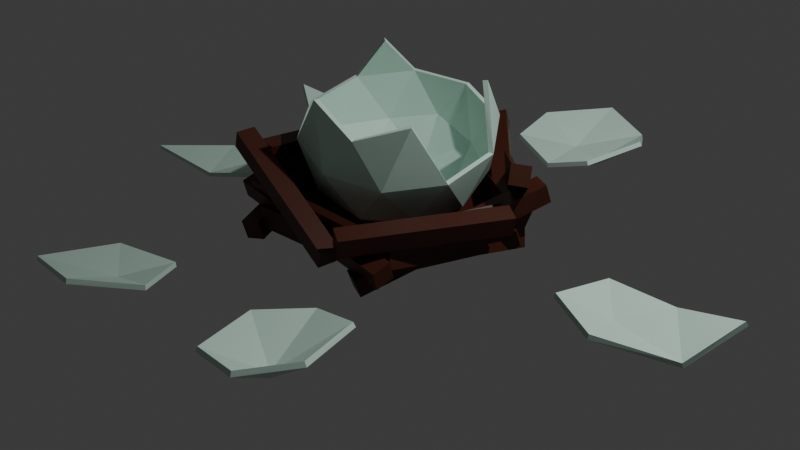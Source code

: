 # Source: EggNestHatched.blend  (saved by Blender 5.1.29; exported with 4.5.12 LTS)
import bpy
from mathutils import Matrix  # noqa: F401  (used for matrix-valued properties, if any)

bpy.ops.wm.read_factory_settings(use_empty=True)
scene = bpy.context.scene
scene.name = 'Egg'

# ---- collections
col_collection = bpy.data.collections.new('Collection'); scene.collection.children.link(col_collection)

# ---- materials (node trees are filled in below, after node groups)
mat_egg = bpy.data.materials.new('Egg')
mat_nest = bpy.data.materials.new('Nest')

# ---- material node trees
mat_egg.use_nodes = True; mat_egg.node_tree.nodes.clear()
_N = mat_egg.node_tree.nodes; _L = mat_egg.node_tree.links
n0 = _N.new('ShaderNodeBsdfPrincipled'); n0.name = 'Principled BSDF'; n0.location = (-200, 100)
n0.inputs[0].default_value = (0.5974, 0.8, 0.7041, 1.0)
n1 = _N.new('ShaderNodeOutputMaterial'); n1.name = 'Material Output'; n1.location = (200, 100)
_L.new(n0.outputs[0], n1.inputs[0])
n1.is_active_output = True
mat_nest.use_nodes = True; mat_nest.node_tree.nodes.clear()
_N = mat_nest.node_tree.nodes; _L = mat_nest.node_tree.links
n0 = _N.new('ShaderNodeBsdfPrincipled'); n0.name = 'Principled BSDF'; n0.location = (-200, 100)
n0.inputs[0].default_value = (0.0612, 0.01121, 0.003267, 1.0)
n1 = _N.new('ShaderNodeOutputMaterial'); n1.name = 'Material Output'; n1.location = (200, 100)
_L.new(n0.outputs[0], n1.inputs[0])
n1.is_active_output = True

# ---- world
world_world = bpy.data.worlds.new('World'); scene.world = world_world
world_world.use_nodes = True; world_world.node_tree.nodes.clear()
_N = world_world.node_tree.nodes; _L = world_world.node_tree.links
n0 = _N.new('ShaderNodeOutputWorld'); n0.name = 'World Output'; n0.location = (200, 100)
n1 = _N.new('ShaderNodeBackground'); n1.name = 'Background'; n1.location = (-200, 100)
n1.inputs[0].default_value = (0.05088, 0.05088, 0.05088, 1.0)
_L.new(n1.outputs[0], n0.inputs[0])
n0.is_active_output = True
world_world.color = (0.05088, 0.05088, 0.05088)
world_world.sun_shadow_jitter_overblur = 0.0

# ---- cameras
cam_camera = bpy.data.cameras.new('Camera')
cam_camera.clip_end = 100.0
cam_camera.ortho_scale = 7.314

# ---- lights
light_light = bpy.data.lights.new('Light', 'POINT')
light_light.energy = 1000.0
light_light.shadow_soft_size = 0.1

# ---- meshes
me_icosphere_001 = bpy.data.meshes.new('Icosphere.001')
me_icosphere_001.from_pydata([(0.1689, -0.08333, 0.2769), (-0.6818, -0.08333, -0.5177), (0.6946, -0.08333, 0.0602), (-0.2565, -0.3923, 0.0602), (-0.2565, 0.2257, 0.0602), (0.3313, 0.4167, 0.0602)], [], [(2, 5, 0), (5, 4, 0), (4, 3, 0), (4, 1, 3)])
_uv = me_icosphere_001.uv_layers.new(name='UVMap')
_uv.uv.foreach_set('vector', [0.4091, 0.3937, 0.5, 0.3937, 0.4545, 0.4724, 0.5909, 0.3937, 0.6818, 0.3937, 0.6364, 0.4724, 0.7727, 0.3937, 0.8636, 0.3937, 0.8182, 0.4724, 0.7727, 0.3937, 0.8182, 0.3149, 0.8636, 0.3937])
me_icosphere_001.materials.append(mat_egg)
me_icosphere_001.update()
me_icosphere_002 = bpy.data.meshes.new('Icosphere.002')
me_icosphere_002.from_pydata([(-0.1769, 0.214, -0.03932), (0.5467, -0.3117, 0.5135), (-0.4533, -0.6366, 0.5135), (-1.071, 0.214, 0.5135), (-0.4533, 1.065, 0.5135), (0.5467, 0.7398, 0.5135), (0.09952, -0.6366, 1.408), (-0.9005, 0.7398, 1.408), (-0.3393, -0.286, 0.11), (0.2485, -0.09499, 0.11), (0.086, -0.595, 0.4349), (0.6738, 0.214, 0.4349), (0.2485, 0.523, 0.11), (-0.7026, 0.214, 0.11), (-0.8651, -0.286, 0.4349), (-0.3393, 0.714, 0.11), (-0.8651, 0.714, 0.4349), (0.086, 1.023, 0.4349), (0.7742, -0.09499, 0.9607), (0.7742, 0.523, 0.9607), (-0.1769, -0.786, 0.9607), (0.4109, -0.595, 0.9607), (-1.128, -0.09499, 0.9607), (-0.7647, -0.595, 0.9607), (-0.7647, 1.023, 0.9607), (-1.128, 0.523, 0.9607), (0.4109, 1.023, 0.9607), (-0.1769, 1.214, 0.9607), (0.5113, -0.286, 1.58), (-0.4397, -0.595, 1.58), (0.5113, 0.714, 1.58)], [], [(0, 9, 8), (1, 9, 11), (0, 8, 13), (0, 13, 15), (0, 15, 12), (1, 11, 18), (2, 10, 20), (3, 14, 22), (4, 16, 24), (5, 17, 26), (1, 18, 21), (2, 20, 23), (3, 22, 25), (4, 24, 27), (5, 26, 19), (19, 26, 30), (23, 20, 29), (20, 6, 29), (21, 28, 6), (21, 18, 28), (26, 17, 27), (17, 4, 27), (24, 25, 7), (24, 16, 25), (16, 3, 25), (22, 14, 23), (14, 2, 23), (20, 21, 6), (20, 10, 21), (10, 1, 21), (18, 11, 19), (11, 5, 19), (12, 17, 5), (12, 15, 17), (15, 4, 17), (15, 16, 4), (15, 13, 16), (13, 3, 16), (13, 14, 3), (13, 8, 14), (8, 2, 14), (11, 12, 5), (11, 9, 12), (9, 0, 12), (8, 10, 2), (8, 9, 10), (9, 1, 10)])
_uv = me_icosphere_002.uv_layers.new(name='UVMap')
_uv.uv.foreach_set('vector', [0.1818, 0.0, 0.2273, 0.07873, 0.1364, 0.07873, 0.2727, 0.1575, 0.3182, 0.07873, 0.3636, 0.1575, 0.9091, 0.0, 0.9545, 0.07873, 0.8636, 0.07873, 0.7273, 0.0, 0.7727, 0.07873, 0.6818, 0.07873, 0.5455, 0.0, 0.5909, 0.07873, 0.5, 0.07873, 0.2727, 0.1575, 0.3636, 0.1575, 0.3182, 0.2362, 0.09091, 0.1575, 0.1818, 0.1575, 0.1364, 0.2362, 0.8182, 0.1575, 0.9091, 0.1575, 0.8636, 0.2362, 0.6364, 0.1575, 0.7273, 0.1575, 0.6818, 0.2362, 0.4545, 0.1575, 0.5455, 0.1575, 0.5, 0.2362, 0.2727, 0.1575, 0.3182, 0.2362, 0.2273, 0.2362, 0.09091, 0.1575, 0.1364, 0.2362, 0.04546, 0.2362, 0.8182, 0.1575, 0.8636, 0.2362, 0.7727, 0.2362, 0.6364, 0.1575, 0.6818, 0.2362, 0.5909, 0.2362, 0.4545, 0.1575, 0.5, 0.2362, 0.4091, 0.2362, 0.4091, 0.2362, 0.5, 0.2362, 0.4545, 0.3149, 0.04546, 0.2362, 0.1364, 0.2362, 0.09091, 0.3149, 0.1364, 0.2362, 0.1818, 0.3149, 0.09091, 0.3149, 0.2273, 0.2362, 0.2727, 0.3149, 0.1818, 0.3149, 0.2273, 0.2362, 0.3182, 0.2362, 0.2727, 0.3149, 0.5, 0.2362, 0.5455, 0.1575, 0.5909, 0.2362, 0.5455, 0.1575, 0.6364, 0.1575, 0.5909, 0.2362, 0.6818, 0.2362, 0.7727, 0.2362, 0.7273, 0.3149, 0.6818, 0.2362, 0.7273, 0.1575, 0.7727, 0.2362, 0.7273, 0.1575, 0.8182, 0.1575, 0.7727, 0.2362, 0.8636, 0.2362, 0.9091, 0.1575, 0.9545, 0.2362, 0.9091, 0.1575, 1.0, 0.1575, 0.9545, 0.2362, 0.1364, 0.2362, 0.2273, 0.2362, 0.1818, 0.3149, 0.1364, 0.2362, 0.1818, 0.1575, 0.2273, 0.2362, 0.1818, 0.1575, 0.2727, 0.1575, 0.2273, 0.2362, 0.3182, 0.2362, 0.3636, 0.1575, 0.4091, 0.2362, 0.3636, 0.1575, 0.4545, 0.1575, 0.4091, 0.2362, 0.5, 0.07873, 0.5455, 0.1575, 0.4545, 0.1575, 0.5, 0.07873, 0.5909, 0.07873, 0.5455, 0.1575, 0.5909, 0.07873, 0.6364, 0.1575, 0.5455, 0.1575, 0.6818, 0.07873, 0.7273, 0.1575, 0.6364, 0.1575, 0.6818, 0.07873, 0.7727, 0.07873, 0.7273, 0.1575, 0.7727, 0.07873, 0.8182, 0.1575, 0.7273, 0.1575, 0.8636, 0.07873, 0.9091, 0.1575, 0.8182, 0.1575, 0.8636, 0.07873, 0.9545, 0.07873, 0.9091, 0.1575, 0.9545, 0.07873, 1.0, 0.1575, 0.9091, 0.1575, 0.3636, 0.1575, 0.4091, 0.07873, 0.4545, 0.1575, 0.3636, 0.1575, 0.3182, 0.07873, 0.4091, 0.07873, 0.3182, 0.07873, 0.3636, 0.0, 0.4091, 0.07873, 0.1364, 0.07873, 0.1818, 0.1575, 0.09091, 0.1575, 0.1364, 0.07873, 0.2273, 0.07873, 0.1818, 0.1575, 0.2273, 0.07873, 0.2727, 0.1575, 0.1818, 0.1575])
me_icosphere_002.materials.append(mat_egg)
me_icosphere_002.update()
me_icosphere_003 = bpy.data.meshes.new('Icosphere.003')
me_icosphere_003.from_pydata([(-0.09006, -0.06543, -0.0335), (-0.3175, 0.1513, -0.4807), (0.04576, -0.3487, -0.4807), (0.3707, -0.3487, 0.139), (-0.2171, 0.4603, 0.139), (0.2082, 0.1513, 0.7169)], [], [(0, 3, 5), (4, 0, 5), (1, 0, 4), (2, 3, 0), (1, 2, 0)])
_uv = me_icosphere_003.uv_layers.new(name='UVMap')
_uv.uv.foreach_set('vector', [0.0, 0.3149, 0.09091, 0.3149, 0.04546, 0.3937, 0.8182, 0.3149, 0.9091, 0.3149, 0.8636, 0.3937, 0.8636, 0.2362, 0.9091, 0.3149, 0.8182, 0.3149, 0.04546, 0.2362, 0.09091, 0.3149, 0.0, 0.3149, 0.8636, 0.2362, 0.9545, 0.2362, 0.9091, 0.3149])
me_icosphere_003.materials.append(mat_egg)
me_icosphere_003.update()
me_icosphere_004 = bpy.data.meshes.new('Icosphere.004')
me_icosphere_004.from_pydata([(0.05673, 0.3588, -0.005696), (-0.1707, -0.476, -0.4529), (-0.1707, 0.1421, -0.4529), (-0.07031, -0.1669, 0.1668), (0.355, 0.1421, 0.7447)], [], [(0, 3, 4), (2, 3, 0), (2, 1, 3)])
_uv = me_icosphere_004.uv_layers.new(name='UVMap')
_uv.uv.foreach_set('vector', [0.7273, 0.3149, 0.8182, 0.3149, 0.7727, 0.3937, 0.7727, 0.2362, 0.8182, 0.3149, 0.7273, 0.3149, 0.7727, 0.2362, 0.8636, 0.2362, 0.8182, 0.3149])
me_icosphere_004.materials.append(mat_egg)
me_icosphere_004.update()
me_icosphere_005 = bpy.data.meshes.new('Icosphere.005')
me_icosphere_005.from_pydata([(0.1386, -0.4266, -0.5091), (-0.1378, 0.4241, 0.4581), (0.5504, -0.0759, -0.3365), (-0.4007, -0.3849, -0.3365), (0.02466, -0.0759, 0.2414), (0.3879, 0.4241, 0.2414), (-0.5631, 0.1151, 0.2414)], [], [(0, 2, 4), (6, 4, 1), (6, 3, 4), (3, 0, 4), (4, 5, 1), (4, 2, 5)])
_uv = me_icosphere_005.uv_layers.new(name='UVMap')
_uv.uv.foreach_set('vector', [0.1818, 0.3149, 0.2727, 0.3149, 0.2273, 0.3937, 0.04546, 0.3937, 0.1364, 0.3937, 0.09091, 0.4724, 0.04546, 0.3937, 0.09091, 0.3149, 0.1364, 0.3937, 0.09091, 0.3149, 0.1818, 0.3149, 0.1364, 0.3937, 0.2273, 0.3937, 0.3182, 0.3937, 0.2727, 0.4724, 0.2273, 0.3937, 0.2727, 0.3149, 0.3182, 0.3937])
me_icosphere_005.materials.append(mat_egg)
me_icosphere_005.update()
me_icosphere_006 = bpy.data.meshes.new('Icosphere.006')
me_icosphere_006.from_pydata([(0.2, -0.07143, -0.1359), (0.2566, -0.3804, -0.5831), (0.2566, 0.2376, -0.5831), (-0.006254, -0.5714, 0.0366), (-0.006254, 0.4286, 0.0366), (-0.1687, -0.07143, 0.6145), (-0.532, 0.4286, 0.6145)], [], [(0, 4, 5), (5, 4, 6), (3, 0, 5), (2, 4, 0), (1, 0, 3), (1, 2, 0)])
_uv = me_icosphere_006.uv_layers.new(name='UVMap')
_uv.uv.foreach_set('vector', [0.3636, 0.3149, 0.4545, 0.3149, 0.4091, 0.3937, 0.4091, 0.3937, 0.4545, 0.3149, 0.5, 0.3937, 0.2727, 0.3149, 0.3636, 0.3149, 0.3182, 0.3937, 0.4091, 0.2362, 0.4545, 0.3149, 0.3636, 0.3149, 0.3182, 0.2362, 0.3636, 0.3149, 0.2727, 0.3149, 0.3182, 0.2362, 0.4091, 0.2362, 0.3636, 0.3149])
me_icosphere_006.materials.append(mat_egg)
me_icosphere_006.update()
me_icosphere_007 = bpy.data.meshes.new('Icosphere.007')
me_icosphere_007.from_pydata([(-0.692, -0.1534, -0.05602), (0.308, 0.1715, -0.05602), (-0.5561, 0.1299, -0.5032), (0.6194, 0.1299, -0.5032), (0.03164, 0.3208, -0.5032), (-0.2312, 0.1299, 0.1165), (0.7198, -0.1792, 0.1165), (-0.3937, -0.3701, 0.6944), (0.1941, -0.1792, 0.6944)], [], [(1, 5, 8), (6, 1, 8), (8, 5, 7), (5, 0, 7), (3, 1, 6), (4, 5, 1), (4, 2, 5), (2, 0, 5), (3, 4, 1)])
_uv = me_icosphere_007.uv_layers.new(name='UVMap')
_uv.uv.foreach_set('vector', [0.5455, 0.3149, 0.6364, 0.3149, 0.5909, 0.3937, 0.4545, 0.3149, 0.5455, 0.3149, 0.5, 0.3937, 0.5909, 0.3937, 0.6364, 0.3149, 0.6818, 0.3937, 0.6364, 0.3149, 0.7273, 0.3149, 0.6818, 0.3937, 0.5, 0.2362, 0.5455, 0.3149, 0.4545, 0.3149, 0.5909, 0.2362, 0.6364, 0.3149, 0.5455, 0.3149, 0.5909, 0.2362, 0.6818, 0.2362, 0.6364, 0.3149, 0.6818, 0.2362, 0.7273, 0.3149, 0.6364, 0.3149, 0.5, 0.2362, 0.5909, 0.2362, 0.5455, 0.3149])
me_icosphere_007.materials.append(mat_egg)
me_icosphere_007.update()
me_cube_001 = bpy.data.meshes.new('Cube.001')
me_cube_001.from_pydata([(-1.0, -1.0, -1.0), (-1.0, -1.0, 1.0), (-1.0, 1.0, -1.0), (-1.0, 1.0, 1.0), (1.0, -1.0, -1.0), (1.0, -1.0, 1.0), (1.0, 1.0, -1.0), (1.0, 1.0, 1.0)], [], [(0, 1, 3, 2), (2, 3, 7, 6), (6, 7, 5, 4), (4, 5, 1, 0), (2, 6, 4, 0), (7, 3, 1, 5)])
_uv = me_cube_001.uv_layers.new(name='UVMap')
_uv.uv.foreach_set('vector', [0.375, 0.0, 0.625, 0.0, 0.625, 0.25, 0.375, 0.25, 0.375, 0.25, 0.625, 0.25, 0.625, 0.5, 0.375, 0.5, 0.375, 0.5, 0.625, 0.5, 0.625, 0.75, 0.375, 0.75, 0.375, 0.75, 0.625, 0.75, 0.625, 1.0, 0.375, 1.0, 0.125, 0.5, 0.375, 0.5, 0.375, 0.75, 0.125, 0.75, 0.625, 0.5, 0.875, 0.5, 0.875, 0.75, 0.625, 0.75])
me_cube_001.materials.append(mat_nest)
me_cube_001.update()
me_cylinder = bpy.data.meshes.new('Cylinder')
me_cylinder.from_pydata([(2.331e-09, 0.8534, -0.3), (5.086e-09, 0.68, -0.227), (0.8116, 0.2637, -0.3), (0.6467, 0.2101, -0.227), (0.5016, -0.6904, -0.3), (0.3997, -0.5501, -0.227), (-0.5016, -0.6904, -0.3), (-0.3997, -0.5501, -0.227), (-0.8116, 0.2637, -0.3), (-0.6467, 0.2101, -0.227), (3.181e-10, 0.98, 0.2181), (0.932, 0.3028, 0.2181), (0.576, -0.7928, 0.2181), (-0.576, -0.7928, 0.2181), (-0.932, 0.3028, 0.2181), (1.076e-09, 0.9323, 0.257), (0.8867, 0.2881, 0.257), (0.548, -0.7543, 0.257), (-0.548, -0.7543, 0.257), (-0.8867, 0.2881, 0.257)], [], [(15, 1, 3, 16), (16, 3, 5, 17), (17, 5, 7, 18), (3, 1, 9, 7, 5), (18, 7, 9, 19), (19, 9, 1, 15), (0, 2, 4, 6, 8), (8, 14, 10, 0), (6, 13, 14, 8), (4, 12, 13, 6), (2, 11, 12, 4), (0, 10, 11, 2), (14, 19, 15, 10), (13, 18, 19, 14), (12, 17, 18, 13), (11, 16, 17, 12), (10, 15, 16, 11)])
_uv = me_cylinder.uv_layers.new(name='UVMap')
_uv.uv.foreach_set('vector', [1.0, 0.9522, 1.0, 1.0, 0.8, 1.0, 0.8, 0.9522, 0.8, 0.9522, 0.8, 1.0, 0.6, 1.0, 0.6, 0.9522, 0.6, 0.9522, 0.6, 1.0, 0.4, 1.0, 0.4, 0.9522, 0.4783, 0.3242, 0.25, 0.49, 0.02175, 0.3242, 0.1089, 0.05584, 0.3911, 0.05584, 0.4, 0.9522, 0.4, 1.0, 0.2, 1.0, 0.2, 0.9522, 0.2, 0.9522, 0.2, 1.0, 2.98e-08, 1.0, 2.98e-08, 0.9522, 0.75, 0.49, 0.9783, 0.3242, 0.8911, 0.05584, 0.6089, 0.05584, 0.5217, 0.3242, 0.2, 0.5, 0.2, 0.9318, 2.98e-08, 0.9318, 2.98e-08, 0.5, 0.4, 0.5, 0.4, 0.9318, 0.2, 0.9318, 0.2, 0.5, 0.6, 0.5, 0.6, 0.9318, 0.4, 0.9318, 0.4, 0.5, 0.8, 0.5, 0.8, 0.9318, 0.6, 0.9318, 0.6, 0.5, 1.0, 0.5, 1.0, 0.9318, 0.8, 0.9318, 0.8, 0.5, 0.2, 0.9318, 0.2, 0.9522, 2.98e-08, 0.9522, 2.98e-08, 0.9318, 0.4, 0.9318, 0.4, 0.9522, 0.2, 0.9522, 0.2, 0.9318, 0.6, 0.9318, 0.6, 0.9522, 0.4, 0.9522, 0.4, 0.9318, 0.8, 0.9318, 0.8, 0.9522, 0.6, 0.9522, 0.6, 0.9318, 1.0, 0.9318, 1.0, 0.9522, 0.8, 0.9522, 0.8, 0.9318])
me_cylinder.materials.append(mat_nest)
me_cylinder.update()
me_cube_002 = bpy.data.meshes.new('Cube.002')
me_cube_002.from_pydata([(-1.0, -1.0, -1.0), (-1.0, -1.0, 1.0), (-1.0, 1.0, -1.0), (-1.0, 1.0, 1.0), (1.0, -1.0, -1.0), (1.0, -1.0, 1.0), (1.0, 1.0, -1.0), (1.0, 1.0, 1.0)], [], [(0, 1, 3, 2), (2, 3, 7, 6), (6, 7, 5, 4), (4, 5, 1, 0), (2, 6, 4, 0), (7, 3, 1, 5)])
_uv = me_cube_002.uv_layers.new(name='UVMap')
_uv.uv.foreach_set('vector', [0.375, 0.0, 0.625, 0.0, 0.625, 0.25, 0.375, 0.25, 0.375, 0.25, 0.625, 0.25, 0.625, 0.5, 0.375, 0.5, 0.375, 0.5, 0.625, 0.5, 0.625, 0.75, 0.375, 0.75, 0.375, 0.75, 0.625, 0.75, 0.625, 1.0, 0.375, 1.0, 0.125, 0.5, 0.375, 0.5, 0.375, 0.75, 0.125, 0.75, 0.625, 0.5, 0.875, 0.5, 0.875, 0.75, 0.625, 0.75])
me_cube_002.materials.append(mat_nest)
me_cube_002.update()
me_cube_003 = bpy.data.meshes.new('Cube.003')
me_cube_003.from_pydata([(-1.0, -1.0, -1.0), (-1.0, -1.0, 1.0), (-1.0, 1.0, -1.0), (-1.0, 1.0, 1.0), (1.0, -1.0, -1.0), (1.0, -1.0, 1.0), (1.0, 1.0, -1.0), (1.0, 1.0, 1.0)], [], [(0, 1, 3, 2), (2, 3, 7, 6), (6, 7, 5, 4), (4, 5, 1, 0), (2, 6, 4, 0), (7, 3, 1, 5)])
_uv = me_cube_003.uv_layers.new(name='UVMap')
_uv.uv.foreach_set('vector', [0.375, 0.0, 0.625, 0.0, 0.625, 0.25, 0.375, 0.25, 0.375, 0.25, 0.625, 0.25, 0.625, 0.5, 0.375, 0.5, 0.375, 0.5, 0.625, 0.5, 0.625, 0.75, 0.375, 0.75, 0.375, 0.75, 0.625, 0.75, 0.625, 1.0, 0.375, 1.0, 0.125, 0.5, 0.375, 0.5, 0.375, 0.75, 0.125, 0.75, 0.625, 0.5, 0.875, 0.5, 0.875, 0.75, 0.625, 0.75])
me_cube_003.materials.append(mat_nest)
me_cube_003.update()
me_cube_004 = bpy.data.meshes.new('Cube.004')
me_cube_004.from_pydata([(-1.0, -1.0, -1.0), (-1.0, -1.0, 1.0), (-1.0, 1.0, -1.0), (-1.0, 1.0, 1.0), (1.0, -1.0, -1.0), (1.0, -1.0, 1.0), (1.0, 1.0, -1.0), (1.0, 1.0, 1.0)], [], [(0, 1, 3, 2), (2, 3, 7, 6), (6, 7, 5, 4), (4, 5, 1, 0), (2, 6, 4, 0), (7, 3, 1, 5)])
_uv = me_cube_004.uv_layers.new(name='UVMap')
_uv.uv.foreach_set('vector', [0.375, 0.0, 0.625, 0.0, 0.625, 0.25, 0.375, 0.25, 0.375, 0.25, 0.625, 0.25, 0.625, 0.5, 0.375, 0.5, 0.375, 0.5, 0.625, 0.5, 0.625, 0.75, 0.375, 0.75, 0.375, 0.75, 0.625, 0.75, 0.625, 1.0, 0.375, 1.0, 0.125, 0.5, 0.375, 0.5, 0.375, 0.75, 0.125, 0.75, 0.625, 0.5, 0.875, 0.5, 0.875, 0.75, 0.625, 0.75])
me_cube_004.materials.append(mat_nest)
me_cube_004.update()
me_cube_005 = bpy.data.meshes.new('Cube.005')
me_cube_005.from_pydata([(-1.0, -1.0, -1.0), (-1.0, -1.0, 1.0), (-1.0, 1.0, -1.0), (-1.0, 1.0, 1.0), (1.0, -1.0, -1.0), (1.0, -1.0, 1.0), (1.0, 1.0, -1.0), (1.0, 1.0, 1.0)], [], [(0, 1, 3, 2), (2, 3, 7, 6), (6, 7, 5, 4), (4, 5, 1, 0), (2, 6, 4, 0), (7, 3, 1, 5)])
_uv = me_cube_005.uv_layers.new(name='UVMap')
_uv.uv.foreach_set('vector', [0.375, 0.0, 0.625, 0.0, 0.625, 0.25, 0.375, 0.25, 0.375, 0.25, 0.625, 0.25, 0.625, 0.5, 0.375, 0.5, 0.375, 0.5, 0.625, 0.5, 0.625, 0.75, 0.375, 0.75, 0.375, 0.75, 0.625, 0.75, 0.625, 1.0, 0.375, 1.0, 0.125, 0.5, 0.375, 0.5, 0.375, 0.75, 0.125, 0.75, 0.625, 0.5, 0.875, 0.5, 0.875, 0.75, 0.625, 0.75])
me_cube_005.materials.append(mat_nest)
me_cube_005.update()
me_cube_006 = bpy.data.meshes.new('Cube.006')
me_cube_006.from_pydata([(-1.0, -1.0, -1.0), (-1.0, -1.0, 1.0), (-1.0, 1.0, -1.0), (-1.0, 1.0, 1.0), (1.0, -1.0, -1.0), (1.0, -1.0, 1.0), (1.0, 1.0, -1.0), (1.0, 1.0, 1.0)], [], [(0, 1, 3, 2), (2, 3, 7, 6), (6, 7, 5, 4), (4, 5, 1, 0), (2, 6, 4, 0), (7, 3, 1, 5)])
_uv = me_cube_006.uv_layers.new(name='UVMap')
_uv.uv.foreach_set('vector', [0.375, 0.0, 0.625, 0.0, 0.625, 0.25, 0.375, 0.25, 0.375, 0.25, 0.625, 0.25, 0.625, 0.5, 0.375, 0.5, 0.375, 0.5, 0.625, 0.5, 0.625, 0.75, 0.375, 0.75, 0.375, 0.75, 0.625, 0.75, 0.625, 1.0, 0.375, 1.0, 0.125, 0.5, 0.375, 0.5, 0.375, 0.75, 0.125, 0.75, 0.625, 0.5, 0.875, 0.5, 0.875, 0.75, 0.625, 0.75])
me_cube_006.materials.append(mat_nest)
me_cube_006.update()
me_cube_007 = bpy.data.meshes.new('Cube.007')
me_cube_007.from_pydata([(-1.0, -1.0, -1.0), (-1.0, -1.0, 1.0), (-1.0, 1.0, -1.0), (-1.0, 1.0, 1.0), (1.0, -1.0, -1.0), (1.0, -1.0, 1.0), (1.0, 1.0, -1.0), (1.0, 1.0, 1.0)], [], [(0, 1, 3, 2), (2, 3, 7, 6), (6, 7, 5, 4), (4, 5, 1, 0), (2, 6, 4, 0), (7, 3, 1, 5)])
_uv = me_cube_007.uv_layers.new(name='UVMap')
_uv.uv.foreach_set('vector', [0.375, 0.0, 0.625, 0.0, 0.625, 0.25, 0.375, 0.25, 0.375, 0.25, 0.625, 0.25, 0.625, 0.5, 0.375, 0.5, 0.375, 0.5, 0.625, 0.5, 0.625, 0.75, 0.375, 0.75, 0.375, 0.75, 0.625, 0.75, 0.625, 1.0, 0.375, 1.0, 0.125, 0.5, 0.375, 0.5, 0.375, 0.75, 0.125, 0.75, 0.625, 0.5, 0.875, 0.5, 0.875, 0.75, 0.625, 0.75])
me_cube_007.materials.append(mat_nest)
me_cube_007.update()
me_cube_008 = bpy.data.meshes.new('Cube.008')
me_cube_008.from_pydata([(-1.0, -1.0, -1.0), (-1.0, -1.0, 1.0), (-1.0, 1.0, -1.0), (-1.0, 1.0, 1.0), (1.0, -1.0, -1.0), (1.0, -1.0, 1.0), (1.0, 1.0, -1.0), (1.0, 1.0, 1.0)], [], [(0, 1, 3, 2), (2, 3, 7, 6), (6, 7, 5, 4), (4, 5, 1, 0), (2, 6, 4, 0), (7, 3, 1, 5)])
_uv = me_cube_008.uv_layers.new(name='UVMap')
_uv.uv.foreach_set('vector', [0.375, 0.0, 0.625, 0.0, 0.625, 0.25, 0.375, 0.25, 0.375, 0.25, 0.625, 0.25, 0.625, 0.5, 0.375, 0.5, 0.375, 0.5, 0.625, 0.5, 0.625, 0.75, 0.375, 0.75, 0.375, 0.75, 0.625, 0.75, 0.625, 1.0, 0.375, 1.0, 0.125, 0.5, 0.375, 0.5, 0.375, 0.75, 0.125, 0.75, 0.625, 0.5, 0.875, 0.5, 0.875, 0.75, 0.625, 0.75])
me_cube_008.materials.append(mat_nest)
me_cube_008.update()
me_cube_009 = bpy.data.meshes.new('Cube.009')
me_cube_009.from_pydata([(-1.0, -1.0, -1.0), (-1.0, -1.0, 1.0), (-1.0, 1.0, -1.0), (-1.0, 1.0, 1.0), (1.0, -1.0, -1.0), (1.0, -1.0, 1.0), (1.0, 1.0, -1.0), (1.0, 1.0, 1.0)], [], [(0, 1, 3, 2), (2, 3, 7, 6), (6, 7, 5, 4), (4, 5, 1, 0), (2, 6, 4, 0), (7, 3, 1, 5)])
_uv = me_cube_009.uv_layers.new(name='UVMap')
_uv.uv.foreach_set('vector', [0.375, 0.0, 0.625, 0.0, 0.625, 0.25, 0.375, 0.25, 0.375, 0.25, 0.625, 0.25, 0.625, 0.5, 0.375, 0.5, 0.375, 0.5, 0.625, 0.5, 0.625, 0.75, 0.375, 0.75, 0.375, 0.75, 0.625, 0.75, 0.625, 1.0, 0.375, 1.0, 0.125, 0.5, 0.375, 0.5, 0.375, 0.75, 0.125, 0.75, 0.625, 0.5, 0.875, 0.5, 0.875, 0.75, 0.625, 0.75])
me_cube_009.materials.append(mat_nest)
me_cube_009.update()
me_cube_010 = bpy.data.meshes.new('Cube.010')
me_cube_010.from_pydata([(-1.0, -1.0, -1.0), (-1.0, -1.0, 1.0), (-1.0, 1.0, -1.0), (-1.0, 1.0, 1.0), (1.0, -1.0, -1.0), (1.0, -1.0, 1.0), (1.0, 1.0, -1.0), (1.0, 1.0, 1.0)], [], [(0, 1, 3, 2), (2, 3, 7, 6), (6, 7, 5, 4), (4, 5, 1, 0), (2, 6, 4, 0), (7, 3, 1, 5)])
_uv = me_cube_010.uv_layers.new(name='UVMap')
_uv.uv.foreach_set('vector', [0.375, 0.0, 0.625, 0.0, 0.625, 0.25, 0.375, 0.25, 0.375, 0.25, 0.625, 0.25, 0.625, 0.5, 0.375, 0.5, 0.375, 0.5, 0.625, 0.5, 0.625, 0.75, 0.375, 0.75, 0.375, 0.75, 0.625, 0.75, 0.625, 1.0, 0.375, 1.0, 0.125, 0.5, 0.375, 0.5, 0.375, 0.75, 0.125, 0.75, 0.625, 0.5, 0.875, 0.5, 0.875, 0.75, 0.625, 0.75])
me_cube_010.materials.append(mat_nest)
me_cube_010.update()
me_cube_011 = bpy.data.meshes.new('Cube.011')
me_cube_011.from_pydata([(-1.0, -1.0, -1.0), (-1.0, -1.0, 1.0), (-1.0, 1.0, -1.0), (-1.0, 1.0, 1.0), (1.0, -1.0, -1.0), (1.0, -1.0, 1.0), (1.0, 1.0, -1.0), (1.0, 1.0, 1.0)], [], [(0, 1, 3, 2), (2, 3, 7, 6), (6, 7, 5, 4), (4, 5, 1, 0), (2, 6, 4, 0), (7, 3, 1, 5)])
_uv = me_cube_011.uv_layers.new(name='UVMap')
_uv.uv.foreach_set('vector', [0.375, 0.0, 0.625, 0.0, 0.625, 0.25, 0.375, 0.25, 0.375, 0.25, 0.625, 0.25, 0.625, 0.5, 0.375, 0.5, 0.375, 0.5, 0.625, 0.5, 0.625, 0.75, 0.375, 0.75, 0.375, 0.75, 0.625, 0.75, 0.625, 1.0, 0.375, 1.0, 0.125, 0.5, 0.375, 0.5, 0.375, 0.75, 0.125, 0.75, 0.625, 0.5, 0.875, 0.5, 0.875, 0.75, 0.625, 0.75])
me_cube_011.materials.append(mat_nest)
me_cube_011.update()
me_cube_012 = bpy.data.meshes.new('Cube.012')
me_cube_012.from_pydata([(-1.0, -1.0, -1.0), (-1.0, -1.0, 1.0), (-1.0, 1.0, -1.0), (-1.0, 1.0, 1.0), (1.0, -1.0, -1.0), (1.0, -1.0, 1.0), (1.0, 1.0, -1.0), (1.0, 1.0, 1.0)], [], [(0, 1, 3, 2), (2, 3, 7, 6), (6, 7, 5, 4), (4, 5, 1, 0), (2, 6, 4, 0), (7, 3, 1, 5)])
_uv = me_cube_012.uv_layers.new(name='UVMap')
_uv.uv.foreach_set('vector', [0.375, 0.0, 0.625, 0.0, 0.625, 0.25, 0.375, 0.25, 0.375, 0.25, 0.625, 0.25, 0.625, 0.5, 0.375, 0.5, 0.375, 0.5, 0.625, 0.5, 0.625, 0.75, 0.375, 0.75, 0.375, 0.75, 0.625, 0.75, 0.625, 1.0, 0.375, 1.0, 0.125, 0.5, 0.375, 0.5, 0.375, 0.75, 0.125, 0.75, 0.625, 0.5, 0.875, 0.5, 0.875, 0.75, 0.625, 0.75])
me_cube_012.materials.append(mat_nest)
me_cube_012.update()
me_cube_013 = bpy.data.meshes.new('Cube.013')
me_cube_013.from_pydata([(-1.0, -1.0, -1.0), (-1.0, -1.0, 1.0), (-1.0, 1.0, -1.0), (-1.0, 1.0, 1.0), (1.0, -1.0, -1.0), (1.0, -1.0, 1.0), (1.0, 1.0, -1.0), (1.0, 1.0, 1.0)], [], [(0, 1, 3, 2), (2, 3, 7, 6), (6, 7, 5, 4), (4, 5, 1, 0), (2, 6, 4, 0), (7, 3, 1, 5)])
_uv = me_cube_013.uv_layers.new(name='UVMap')
_uv.uv.foreach_set('vector', [0.375, 0.0, 0.625, 0.0, 0.625, 0.25, 0.375, 0.25, 0.375, 0.25, 0.625, 0.25, 0.625, 0.5, 0.375, 0.5, 0.375, 0.5, 0.625, 0.5, 0.625, 0.75, 0.375, 0.75, 0.375, 0.75, 0.625, 0.75, 0.625, 1.0, 0.375, 1.0, 0.125, 0.5, 0.375, 0.5, 0.375, 0.75, 0.125, 0.75, 0.625, 0.5, 0.875, 0.5, 0.875, 0.75, 0.625, 0.75])
me_cube_013.materials.append(mat_nest)
me_cube_013.update()
me_cube_014 = bpy.data.meshes.new('Cube.014')
me_cube_014.from_pydata([(-1.0, -1.0, -1.0), (-1.0, -1.0, 1.0), (-1.0, 1.0, -1.0), (-1.0, 1.0, 1.0), (1.0, -1.0, -1.0), (1.0, -1.0, 1.0), (1.0, 1.0, -1.0), (1.0, 1.0, 1.0)], [], [(0, 1, 3, 2), (2, 3, 7, 6), (6, 7, 5, 4), (4, 5, 1, 0), (2, 6, 4, 0), (7, 3, 1, 5)])
_uv = me_cube_014.uv_layers.new(name='UVMap')
_uv.uv.foreach_set('vector', [0.375, 0.0, 0.625, 0.0, 0.625, 0.25, 0.375, 0.25, 0.375, 0.25, 0.625, 0.25, 0.625, 0.5, 0.375, 0.5, 0.375, 0.5, 0.625, 0.5, 0.625, 0.75, 0.375, 0.75, 0.375, 0.75, 0.625, 0.75, 0.625, 1.0, 0.375, 1.0, 0.125, 0.5, 0.375, 0.5, 0.375, 0.75, 0.125, 0.75, 0.625, 0.5, 0.875, 0.5, 0.875, 0.75, 0.625, 0.75])
me_cube_014.materials.append(mat_nest)
me_cube_014.update()
me_cube_015 = bpy.data.meshes.new('Cube.015')
me_cube_015.from_pydata([(-1.0, -1.0, -1.0), (-1.0, -1.0, 1.0), (-1.0, 1.0, -1.0), (-1.0, 1.0, 1.0), (1.0, -1.0, -1.0), (1.0, -1.0, 1.0), (1.0, 1.0, -1.0), (1.0, 1.0, 1.0)], [], [(0, 1, 3, 2), (2, 3, 7, 6), (6, 7, 5, 4), (4, 5, 1, 0), (2, 6, 4, 0), (7, 3, 1, 5)])
_uv = me_cube_015.uv_layers.new(name='UVMap')
_uv.uv.foreach_set('vector', [0.375, 0.0, 0.625, 0.0, 0.625, 0.25, 0.375, 0.25, 0.375, 0.25, 0.625, 0.25, 0.625, 0.5, 0.375, 0.5, 0.375, 0.5, 0.625, 0.5, 0.625, 0.75, 0.375, 0.75, 0.375, 0.75, 0.625, 0.75, 0.625, 1.0, 0.375, 1.0, 0.125, 0.5, 0.375, 0.5, 0.375, 0.75, 0.125, 0.75, 0.625, 0.5, 0.875, 0.5, 0.875, 0.75, 0.625, 0.75])
me_cube_015.materials.append(mat_nest)
me_cube_015.update()

# ---- objects
ob_light = bpy.data.objects.new('Light', light_light)
ob_camera = bpy.data.objects.new('Camera', cam_camera)
ob_part1 = bpy.data.objects.new('Part1', me_icosphere_001)
ob_eggbase = bpy.data.objects.new('EggBase', me_icosphere_002)
ob_part2 = bpy.data.objects.new('Part2', me_icosphere_003)
ob_part3 = bpy.data.objects.new('Part3', me_icosphere_004)
ob_part4 = bpy.data.objects.new('Part4', me_icosphere_005)
ob_part5 = bpy.data.objects.new('Part5', me_icosphere_006)
ob_part6 = bpy.data.objects.new('Part6', me_icosphere_007)
ob_fiber_001 = bpy.data.objects.new('Fiber.001', me_cube_001)
ob_nest = bpy.data.objects.new('Nest', me_cylinder)
ob_fiber_002 = bpy.data.objects.new('Fiber.002', me_cube_002)
ob_fiber_003 = bpy.data.objects.new('Fiber.003', me_cube_003)
ob_fiber_004 = bpy.data.objects.new('Fiber.004', me_cube_004)
ob_fiber_005 = bpy.data.objects.new('Fiber.005', me_cube_005)
ob_fiber_006 = bpy.data.objects.new('Fiber.006', me_cube_006)
ob_fiber_007 = bpy.data.objects.new('Fiber.007', me_cube_007)
ob_fiber_008 = bpy.data.objects.new('Fiber.008', me_cube_008)
ob_fiber_009 = bpy.data.objects.new('Fiber.009', me_cube_009)
ob_fiber_010 = bpy.data.objects.new('Fiber.010', me_cube_010)
ob_fiber_011 = bpy.data.objects.new('Fiber.011', me_cube_011)
ob_fiber_012 = bpy.data.objects.new('Fiber.012', me_cube_012)
ob_fiber_013 = bpy.data.objects.new('Fiber.013', me_cube_013)
ob_fiber_014 = bpy.data.objects.new('Fiber.014', me_cube_014)
ob_fiber_015 = bpy.data.objects.new('Fiber.015', me_cube_015)

# ---- transforms, parenting, visibility, modifiers, constraints
ob_light.location = (4.076, 1.005, 5.904)
ob_light.rotation_euler = (0.6503, 0.05522, 1.866)
ob_light.lock_rotations_4d = False
ob_light.empty_display_type = 'ARROWS'
ob_light.color = (0.0, 0.0, 0.0, 0.0)
ob_light.lineart.crease_threshold = 0.0
ob_camera.location = (7.359, -6.926, 4.958)
ob_camera.rotation_euler = (1.109, 0.0, 0.8149)
ob_camera.lock_rotations_4d = False
ob_camera.empty_display_type = 'ARROWS'
ob_camera.color = (0.0, 0.0, 0.0, 0.0)
ob_camera.display_type = 'WIRE'
ob_camera.lineart.crease_threshold = 0.0
ob_part1.parent = ob_eggbase
ob_part1.matrix_parent_inverse = Matrix(((0.9835, 0.03875, -0.1769, 4.113e-09), (-0.0, 0.9768, 0.214, 1.276e-08), (0.1811, -0.2105, 0.9607, 5.996e-08), (-0.0, -0.0, -0.0, 1.0)))
ob_part1.location = (-2.311, 1.103, 0.08034)
ob_part1.rotation_euler = (-2.907, -0.5323, 2.95)
ob_part1.scale = (1.0, 1.0, 1.0)
_m = ob_part1.modifiers.new('Solidify', 'SOLIDIFY')
_m.thickness = 0.05
ob_eggbase.parent = ob_nest
ob_eggbase.matrix_parent_inverse = Matrix(((0.6667, 0.0, 0.0, 0.0), (0.0, 0.6667, 0.0, 0.0), (0.0, 0.0, 1.0, 0.0), (0.0, 0.0, 0.0, 1.0)))
ob_eggbase.location = (-1.49e-08, 0.0, -0.3)
ob_eggbase.rotation_euler = (0.2192, 0.1778, 0.03938)
ob_eggbase.scale = (1.0, 1.0, 1.0)
_m = ob_eggbase.modifiers.new('Solidify', 'SOLIDIFY')
_m.thickness = 0.05
ob_part2.parent = ob_eggbase
ob_part2.matrix_parent_inverse = Matrix(((0.9835, 0.03875, -0.1769, 4.113e-09), (-0.0, 0.9768, 0.214, 1.276e-08), (0.1811, -0.2105, 0.9607, 5.996e-08), (-0.0, -0.0, -0.0, 1.0)))
ob_part2.location = (-0.985, -2.715, 0.02275)
ob_part2.rotation_euler = (-4.072, -0.9879, 4.755)
ob_part2.scale = (1.0, 1.0, 1.0)
_m = ob_part2.modifiers.new('Solidify', 'SOLIDIFY')
_m.thickness = 0.05
ob_part3.parent = ob_eggbase
ob_part3.matrix_parent_inverse = Matrix(((0.9835, 0.03875, -0.1769, 4.113e-09), (-0.0, 0.9768, 0.214, 1.276e-08), (0.1811, -0.2105, 0.9607, 5.996e-08), (-0.0, -0.0, -0.0, 1.0)))
ob_part3.location = (-2.349, -0.4643, 0.02419)
ob_part3.rotation_euler = (-2.833, -1.186, 3.496)
ob_part3.scale = (1.0, 1.0, 1.0)
_m = ob_part3.modifiers.new('Solidify', 'SOLIDIFY')
_m.thickness = 0.05
ob_part4.parent = ob_eggbase
ob_part4.matrix_parent_inverse = Matrix(((0.9835, 0.03875, -0.1769, 4.113e-09), (-0.0, 0.9768, 0.214, 1.276e-08), (0.1811, -0.2105, 0.9607, 5.996e-08), (-0.0, -0.0, -0.0, 1.0)))
ob_part4.location = (1.312, -2.565, 0.2189)
ob_part4.rotation_euler = (2.2, 0.1229, 0.5677)
ob_part4.scale = (1.0, 1.0, 1.0)
_m = ob_part4.modifiers.new('Solidify', 'SOLIDIFY')
_m.thickness = 0.05
ob_part5.parent = ob_eggbase
ob_part5.matrix_parent_inverse = Matrix(((0.9835, 0.03875, -0.1769, 4.113e-09), (-0.0, 0.9768, 0.214, 1.276e-08), (0.1811, -0.2105, 0.9607, 5.996e-08), (-0.0, -0.0, -0.0, 1.0)))
ob_part5.location = (2.928, -0.02606, 0.1057)
ob_part5.rotation_euler = (3.267, 1.15, 3.047)
ob_part5.scale = (1.0, 1.0, 1.0)
_m = ob_part5.modifiers.new('Solidify', 'SOLIDIFY')
_m.thickness = 0.05
ob_part6.parent = ob_eggbase
ob_part6.matrix_parent_inverse = Matrix(((0.9835, 0.03875, -0.1769, 4.113e-09), (-0.0, 0.9768, 0.214, 1.276e-08), (0.1811, -0.2105, 0.9607, 5.996e-08), (-0.0, -0.0, -0.0, 1.0)))
ob_part6.location = (0.2587, 2.665, 0.1518)
ob_part6.rotation_euler = (-1.889, -0.0575, -0.1728)
ob_part6.scale = (1.0, 1.0, 1.0)
_m = ob_part6.modifiers.new('Solidify', 'SOLIDIFY')
_m.thickness = 0.05
ob_fiber_001.parent = ob_nest
ob_fiber_001.matrix_parent_inverse = Matrix(((0.6667, 0.0, 0.0, 0.0), (0.0, 0.6667, 0.0, 0.0), (0.0, 0.0, 1.0, 0.0), (0.0, 0.0, 0.0, 1.0)))
ob_fiber_001.location = (1.0, -0.2934, -0.02018)
ob_fiber_001.rotation_euler = (0.336, 0.05148, -0.391)
ob_fiber_001.scale = (0.1, 1.0, 0.1)
ob_nest.location = (0.0, 0.0, 0.3)
ob_nest.scale = (1.5, 1.5, 1.0)
ob_fiber_002.parent = ob_nest
ob_fiber_002.matrix_parent_inverse = Matrix(((0.6667, 0.0, 0.0, 0.0), (0.0, 0.6667, 0.0, 0.0), (0.0, 0.0, 1.0, 0.0), (0.0, 0.0, 0.0, 1.0)))
ob_fiber_002.location = (1.046, -0.6681, 0.1705)
ob_fiber_002.rotation_euler = (0.01172, 0.257, -0.4885)
ob_fiber_002.scale = (0.09561, 0.822, 0.09965)
ob_fiber_003.parent = ob_nest
ob_fiber_003.matrix_parent_inverse = Matrix(((0.6667, 0.0, 0.0, 0.0), (0.0, 0.6667, 0.0, 0.0), (0.0, 0.0, 1.0, 0.0), (0.0, 0.0, 0.0, 1.0)))
ob_fiber_003.location = (1.0, -0.2397, -0.1476)
ob_fiber_003.rotation_euler = (-0.1059, -0.2235, -0.208)
ob_fiber_003.scale = (0.099, 0.7499, 0.09945)
ob_fiber_004.parent = ob_nest
ob_fiber_004.matrix_parent_inverse = Matrix(((0.6667, 0.0, 0.0, 0.0), (0.0, 0.6667, 0.0, 0.0), (0.0, 0.0, 1.0, 0.0), (0.0, 0.0, 0.0, 1.0)))
ob_fiber_004.location = (0.5636, 0.921, 0.07922)
ob_fiber_004.rotation_euler = (0.2581, -0.27, 0.7202)
ob_fiber_004.scale = (0.1, 1.0, 0.1)
ob_fiber_005.parent = ob_nest
ob_fiber_005.matrix_parent_inverse = Matrix(((0.6667, 0.0, 0.0, 0.0), (0.0, 0.6667, 0.0, 0.0), (0.0, 0.0, 1.0, 0.0), (0.0, 0.0, 0.0, 1.0)))
ob_fiber_005.location = (0.9169, 0.7425, 0.2393)
ob_fiber_005.rotation_euler = (-0.4264, 0.1071, 0.6692)
ob_fiber_005.scale = (0.09561, 0.822, 0.09965)
ob_fiber_006.parent = ob_nest
ob_fiber_006.matrix_parent_inverse = Matrix(((0.6667, 0.0, 0.0, 0.0), (0.0, 0.6667, 0.0, 0.0), (0.0, 0.0, 1.0, 0.0), (0.0, 0.0, 0.0, 1.0)))
ob_fiber_006.location = (0.4914, 0.9029, -0.0204)
ob_fiber_006.rotation_euler = (-0.1798, 0.01441, 0.9215)
ob_fiber_006.scale = (0.099, 0.7499, 0.09945)
ob_fiber_007.parent = ob_nest
ob_fiber_007.matrix_parent_inverse = Matrix(((0.6667, 0.0, 0.0, 0.0), (0.0, 0.6667, 0.0, 0.0), (0.0, 0.0, 1.0, 0.0), (0.0, 0.0, 0.0, 1.0)))
ob_fiber_007.location = (-0.03402, -1.067, -0.03653)
ob_fiber_007.rotation_euler = (-0.13, 0.3187, -1.64)
ob_fiber_007.scale = (0.1, 1.0, 0.1)
ob_fiber_008.parent = ob_nest
ob_fiber_008.matrix_parent_inverse = Matrix(((0.6667, 0.0, 0.0, 0.0), (0.0, 0.6667, 0.0, 0.0), (0.0, 0.0, 1.0, 0.0), (0.0, 0.0, 0.0, 1.0)))
ob_fiber_008.location = (-0.2462, -1.234, 0.2759)
ob_fiber_008.rotation_euler = (-0.4289, 0.0756, -1.746)
ob_fiber_008.scale = (0.09561, 0.822, 0.09965)
ob_fiber_009.parent = ob_nest
ob_fiber_009.matrix_parent_inverse = Matrix(((0.6667, 0.0, 0.0, 0.0), (0.0, 0.6667, 0.0, 0.0), (0.0, 0.0, 1.0, 0.0), (0.0, 0.0, 0.0, 1.0)))
ob_fiber_009.location = (0.04938, -1.06, -0.1245)
ob_fiber_009.rotation_euler = (-0.006633, -0.1846, -1.487)
ob_fiber_009.scale = (0.099, 0.7499, 0.09945)
ob_fiber_010.parent = ob_nest
ob_fiber_010.matrix_parent_inverse = Matrix(((0.6667, 0.0, 0.0, 0.0), (0.0, 0.6667, 0.0, 0.0), (0.0, 0.0, 1.0, 0.0), (0.0, 0.0, 0.0, 1.0)))
ob_fiber_010.location = (-1.014, -0.3751, -0.04989)
ob_fiber_010.rotation_euler = (-0.1896, 0.1774, -2.854)
ob_fiber_010.scale = (0.1, 1.0, 0.1)
ob_fiber_011.parent = ob_nest
ob_fiber_011.matrix_parent_inverse = Matrix(((0.6667, 0.0, 0.0, 0.0), (0.0, 0.6667, 0.0, 0.0), (0.0, 0.0, 1.0, 0.0), (0.0, 0.0, 0.0, 1.0)))
ob_fiber_011.location = (-1.201, -0.1538, 0.2408)
ob_fiber_011.rotation_euler = (0.19, -0.1859, -2.902)
ob_fiber_011.scale = (0.09561, 0.822, 0.09965)
ob_fiber_012.parent = ob_nest
ob_fiber_012.matrix_parent_inverse = Matrix(((0.6667, 0.0, 0.0, 0.0), (0.0, 0.6667, 0.0, 0.0), (0.0, 0.0, 1.0, 0.0), (0.0, 0.0, 0.0, 1.0)))
ob_fiber_012.location = (-0.9142, -0.4586, -0.05318)
ob_fiber_012.rotation_euler = (0.3277, 0.1004, -2.637)
ob_fiber_012.scale = (0.099, 0.7499, 0.09945)
ob_fiber_013.parent = ob_nest
ob_fiber_013.matrix_parent_inverse = Matrix(((0.6667, 0.0, 0.0, 0.0), (0.0, 0.6667, 0.0, 0.0), (0.0, 0.0, 1.0, 0.0), (0.0, 0.0, 0.0, 1.0)))
ob_fiber_013.location = (-0.7848, 0.7842, -0.08121)
ob_fiber_013.rotation_euler = (-0.2632, -0.2173, 2.222)
ob_fiber_013.scale = (0.1, 1.0, 0.1)
ob_fiber_014.parent = ob_nest
ob_fiber_014.matrix_parent_inverse = Matrix(((0.6667, 0.0, 0.0, 0.0), (0.0, 0.6667, 0.0, 0.0), (0.0, 0.0, 1.0, 0.0), (0.0, 0.0, 0.0, 1.0)))
ob_fiber_014.location = (-0.5758, 1.027, 0.1957)
ob_fiber_014.rotation_euler = (0.1264, -0.2247, 2.089)
ob_fiber_014.scale = (0.09561, 0.822, 0.09965)
ob_fiber_015.parent = ob_nest
ob_fiber_015.matrix_parent_inverse = Matrix(((0.6667, 0.0, 0.0, 0.0), (0.0, 0.6667, 0.0, 0.0), (0.0, 0.0, 1.0, 0.0), (0.0, 0.0, 0.0, 1.0)))
ob_fiber_015.location = (-0.7945, 0.6599, -0.09795)
ob_fiber_015.rotation_euler = (-0.02853, 0.2453, 2.369)
ob_fiber_015.scale = (0.099, 0.7499, 0.09945)

# ---- collection membership
col_collection.objects.link(ob_light)
col_collection.objects.link(ob_camera)
col_collection.objects.link(ob_part1)
col_collection.objects.link(ob_eggbase)
col_collection.objects.link(ob_part2)
col_collection.objects.link(ob_part3)
col_collection.objects.link(ob_part4)
col_collection.objects.link(ob_part5)
col_collection.objects.link(ob_part6)
col_collection.objects.link(ob_fiber_001)
col_collection.objects.link(ob_nest)
col_collection.objects.link(ob_fiber_002)
col_collection.objects.link(ob_fiber_003)
col_collection.objects.link(ob_fiber_004)
col_collection.objects.link(ob_fiber_005)
col_collection.objects.link(ob_fiber_006)
col_collection.objects.link(ob_fiber_007)
col_collection.objects.link(ob_fiber_008)
col_collection.objects.link(ob_fiber_009)
col_collection.objects.link(ob_fiber_010)
col_collection.objects.link(ob_fiber_011)
col_collection.objects.link(ob_fiber_012)
col_collection.objects.link(ob_fiber_013)
col_collection.objects.link(ob_fiber_014)
col_collection.objects.link(ob_fiber_015)

# ---- scene / render settings (as saved in the file)
scene.camera = ob_camera
scene.frame_start = 0; scene.frame_end = 10; scene.frame_set(0)
scene.render.engine = 'BLENDER_EEVEE_NEXT'
scene.render.bake_bias = 0.0
scene.render.bake_samples = 0
scene.cycles.sampling_pattern = 'TABULATED_SOBOL'
scene.eevee.use_volume_custom_range = False
bpy.context.view_layer.update()
